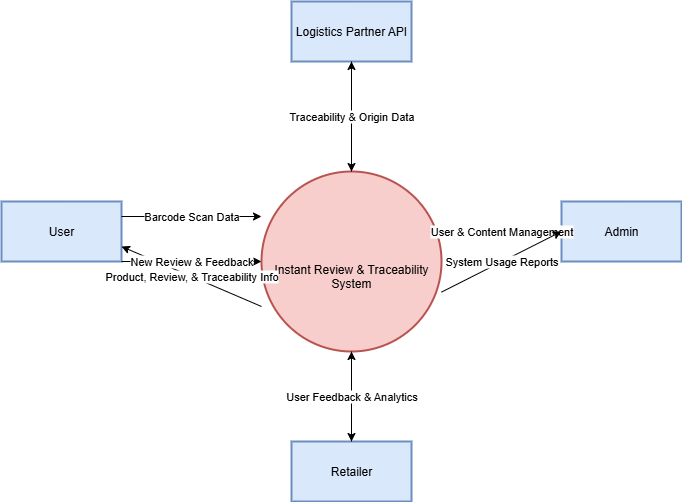

The diagram above was exported from draw.io. Its source (the exported page's mxGraphModel, read from the mxfile embedded in the PNG):
<mxGraphModel dx="1189" dy="773" grid="1" gridSize="10" guides="1" tooltips="1" connect="1" arrows="1" fold="1" page="1" pageScale="1" pageWidth="850" pageHeight="1100" math="0" shadow="0">
  <root>
    <mxCell id="0" />
    <mxCell id="1" parent="0" />
    <mxCell id="CgY7l2kX9jV3oR_hP-fW-1" value="User" style="rounded=0;whiteSpace=wrap;html=1;strokeWidth=2;fillColor=#dae8fc;strokeColor=#6c8ebf;" parent="1" vertex="1">
      <mxGeometry x="80" y="240" width="120" height="60" as="geometry" />
    </mxCell>
    <mxCell id="CgY7l2kX9jV3oR_hP-fW-2" value="Admin" style="rounded=0;whiteSpace=wrap;html=1;strokeWidth=2;fillColor=#dae8fc;strokeColor=#6c8ebf;" parent="1" vertex="1">
      <mxGeometry x="640" y="240" width="120" height="60" as="geometry" />
    </mxCell>
    <mxCell id="CgY7l2kX9jV3oR_hP-fW-3" value="&lt;br&gt;&lt;br&gt;Instant Review &amp;amp; Traceability System" style="ellipse;whiteSpace=wrap;html=1;aspect=fixed;strokeWidth=2;fillColor=#f8cecc;strokeColor=#b85450;" parent="1" vertex="1">
      <mxGeometry x="340" y="210" width="180" height="180" as="geometry" />
    </mxCell>
    <mxCell id="CgY7l2kX9jV3oR_hP-fW-4" value="Barcode Scan Data" style="endArrow=classic;html=1;rounded=0;entryX=0;entryY=0.25;entryDx=0;entryDy=0;entryPerimeter=0;" parent="1" target="CgY7l2kX9jV3oR_hP-fW-3" edge="1">
      <mxGeometry width="50" height="50" relative="1" as="geometry">
        <mxPoint x="200" y="255" as="sourcePoint" />
        <mxPoint x="300" y="255" as="targetPoint" />
      </mxGeometry>
    </mxCell>
    <mxCell id="CgY7l2kX9jV3oR_hP-fW-5" value="Product, Review, &amp;amp; Traceability Info" style="endArrow=classic;html=1;rounded=0;exitX=0;exitY=0.75;exitDx=0;exitDy=0;exitPerimeter=0;" parent="1" source="CgY7l2kX9jV3oR_hP-fW-3" edge="1">
      <mxGeometry width="50" height="50" relative="1" as="geometry">
        <mxPoint x="300" y="360" as="sourcePoint" />
        <mxPoint x="200" y="285" as="targetPoint" />
      </mxGeometry>
    </mxCell>
    <mxCell id="CgY7l2kX9jV3oR_hP-fW-6" value="User &amp;amp; Content Management" style="endArrow=classic;html=1;rounded=0;entryX=1;entryY=0.33;entryDx=0;entryDy=0;entryPerimeter=0;" parent="1" target="CgY7l2kX9jV3oR_hP-fW-3" edge="1">
      <mxGeometry width="50" height="50" relative="1" as="geometry">
        <mxPoint x="640" y="270" as="sourcePoint" />
        <mxPoint x="560" as="targetPoint" />
      </mxGeometry>
    </mxCell>
    <mxCell id="CgY7l2kX9jV3oR_hP-fW-7" value="System Usage Reports" style="endArrow=classic;html=1;rounded=0;exitX=1;exitY=0.67;exitDx=0;exitDy=0;exitPerimeter=0;" parent="1" source="CgY7l2kX9jV3oR_hP-fW-3" edge="1">
      <mxGeometry width="50" height="50" relative="1" as="geometry">
        <mxPoint x="580" y="340" as="sourcePoint" />
        <mxPoint x="640" y="270" as="targetPoint" />
      </mxGeometry>
    </mxCell>
    <mxCell id="new-entity-retailer" value="Retailer" style="rounded=0;whiteSpace=wrap;html=1;strokeWidth=2;fillColor=#dae8fc;strokeColor=#6c8ebf;" parent="1" vertex="1">
      <mxGeometry x="370" y="480" width="120" height="60" as="geometry" />
    </mxCell>
    <mxCell id="new-flow-retailer-to-system" value="Product Listings &amp;amp; Details" style="endArrow=classic;html=1;rounded=0;entryX=0.5;entryY=1;entryDx=0;entryDy=0;" parent="1" target="CgY7l2kX9jV3oR_hP-fW-3" edge="1">
      <mxGeometry width="50" height="50" relative="1" as="geometry">
        <mxPoint x="430" y="480" as="sourcePoint" />
        <mxPoint x="430" y="430" as="targetPoint" />
      </mxGeometry>
    </mxCell>
    <mxCell id="new-flow-system-to-retailer" value="User Feedback &amp;amp; Analytics" style="endArrow=classic;html=1;rounded=0;exitX=0.5;exitY=1;exitDx=0;exitDy=0;" parent="1" source="CgY7l2kX9jV3oR_hP-fW-3" edge="1">
      <mxGeometry width="50" height="50" relative="1" as="geometry">
        <mxPoint x="430" y="440" as="sourcePoint" />
        <mxPoint x="430" y="480" as="targetPoint" />
      </mxGeometry>
    </mxCell>
    <mxCell id="new-flow-user-feedback" value="New Review &amp;amp; Feedback" style="endArrow=classic;html=1;rounded=0;entryX=0;entryY=0.5;entryDx=0;entryDy=0;entryPerimeter=0;" parent="1" target="CgY7l2kX9jV3oR_hP-fW-3" edge="1">
      <mxGeometry width="50" height="50" relative="1" as="geometry">
        <mxPoint x="200" y="300" as="sourcePoint" />
        <mxPoint x="300" y="300" as="targetPoint" />
      </mxGeometry>
    </mxCell>
    <mxCell id="new-entity-logistics" value="Logistics Partner API" style="rounded=0;whiteSpace=wrap;html=1;strokeWidth=2;fillColor=#dae8fc;strokeColor=#6c8ebf;" parent="1" vertex="1">
      <mxGeometry x="370" y="40" width="120" height="60" as="geometry" />
    </mxCell>
    <mxCell id="new-flow-system-to-logistics" value="Product ID Query" style="endArrow=classic;html=1;rounded=0;exitX=0.5;exitY=0;exitDx=0;exitDy=0;" parent="1" source="CgY7l2kX9jV3oR_hP-fW-3" edge="1">
      <mxGeometry width="50" height="50" relative="1" as="geometry">
        <mxPoint x="430" y="160" as="sourcePoint" />
        <mxPoint x="430" y="100" as="targetPoint" />
      </mxGeometry>
    </mxCell>
    <mxCell id="new-flow-logistics-to-system" value="Traceability &amp;amp; Origin Data" style="endArrow=classic;html=1;rounded=0;entryX=0.5;entryY=0;entryDx=0;entryDy=0;" parent="1" target="CgY7l2kX9jV3oR_hP-fW-3" edge="1">
      <mxGeometry width="50" height="50" relative="1" as="geometry">
        <mxPoint x="430" y="100" as="sourcePoint" />
        <mxPoint x="430" y="160" as="targetPoint" />
      </mxGeometry>
    </mxCell>
  </root>
</mxGraphModel>